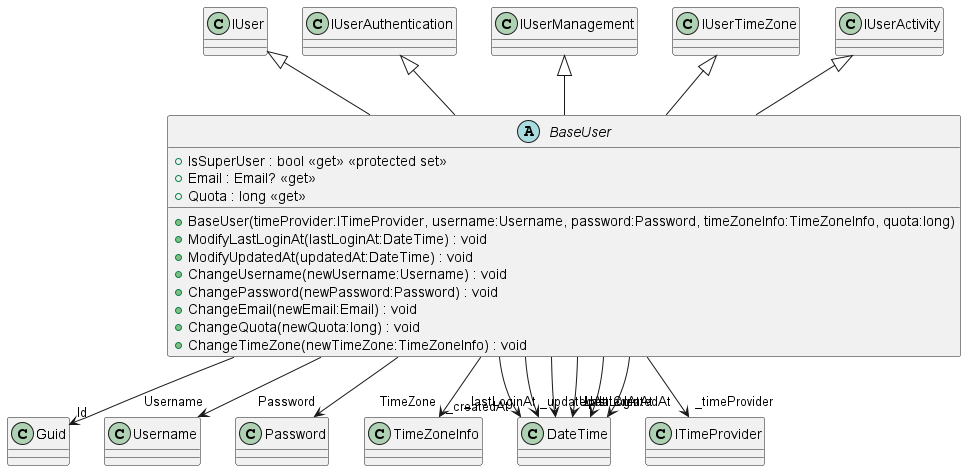

The diagram above was rendered by PlantUML. Its source (embedded in the PNG):
@startuml
abstract class BaseUser {
    + IsSuperUser : bool <<get>> <<protected set>>
    + Email : Email? <<get>>
    + Quota : long <<get>>
    + BaseUser(timeProvider:ITimeProvider, username:Username, password:Password, timeZoneInfo:TimeZoneInfo, quota:long)
    + ModifyLastLoginAt(lastLoginAt:DateTime) : void
    + ModifyUpdatedAt(updatedAt:DateTime) : void
    + ChangeUsername(newUsername:Username) : void
    + ChangePassword(newPassword:Password) : void
    + ChangeEmail(newEmail:Email) : void
    + ChangeQuota(newQuota:long) : void
    + ChangeTimeZone(newTimeZone:TimeZoneInfo) : void
}
IUser <|-- BaseUser
IUserAuthentication <|-- BaseUser
IUserManagement <|-- BaseUser
IUserTimeZone <|-- BaseUser
IUserActivity <|-- BaseUser
BaseUser --> "Id" Guid
BaseUser --> "Username" Username
BaseUser --> "Password" Password
BaseUser --> "TimeZone" TimeZoneInfo
BaseUser --> "_lastLoginAt" DateTime
BaseUser --> "_updatedAt" DateTime
BaseUser --> "_createdAt" DateTime
BaseUser --> "LastLoginAt" DateTime
BaseUser --> "UpdatedAt" DateTime
BaseUser --> "CreatedAt" DateTime
BaseUser --> "_timeProvider" ITimeProvider
@enduml